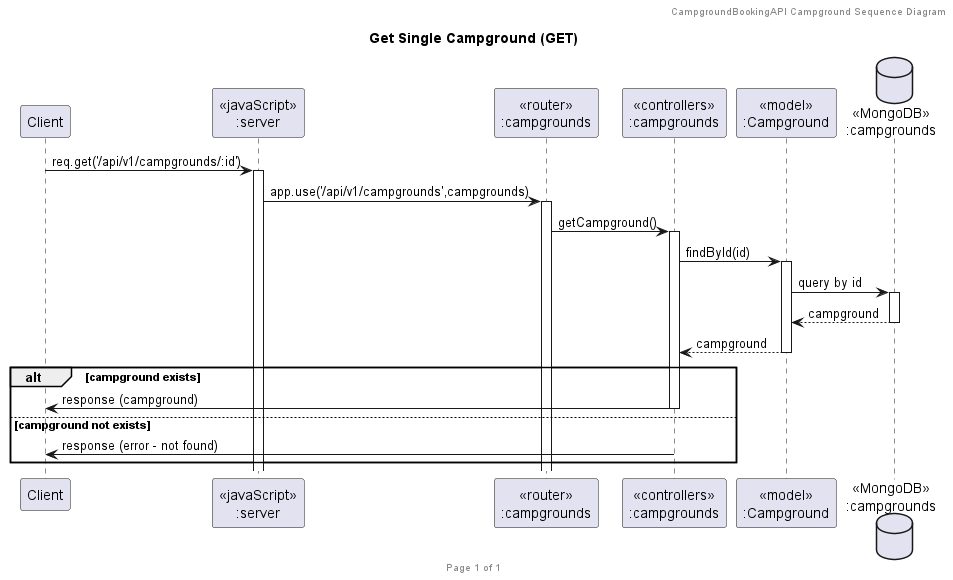

The diagram above was rendered by PlantUML. Its source (embedded in the PNG):
@startuml GetCampground

header CampgroundBookingAPI Campground Sequence Diagram
footer Page %page% of %lastpage%
title "Get Single Campground (GET)"

participant "Client" as client
participant "<<javaScript>>\n:server" as server
participant "<<router>>\n:campgrounds" as routerCampgrounds
participant "<<controllers>>\n:campgrounds" as controllersCampgrounds
participant "<<model>>\n:Campground" as modelCampground
database "<<MongoDB>>\n:campgrounds" as CampgroundsDatabase

client->server ++:req.get('/api/v1/campgrounds/:id')
server->routerCampgrounds ++:app.use('/api/v1/campgrounds',campgrounds)
routerCampgrounds -> controllersCampgrounds ++:getCampground()
controllersCampgrounds->modelCampground ++:findById(id)
modelCampground->CampgroundsDatabase ++: query by id
CampgroundsDatabase --> modelCampground --: campground
controllersCampgrounds <-- modelCampground --:campground
alt campground exists
  controllersCampgrounds->client --:response (campground)
else campground not exists
  controllersCampgrounds->client --:response (error - not found)
end

@enduml